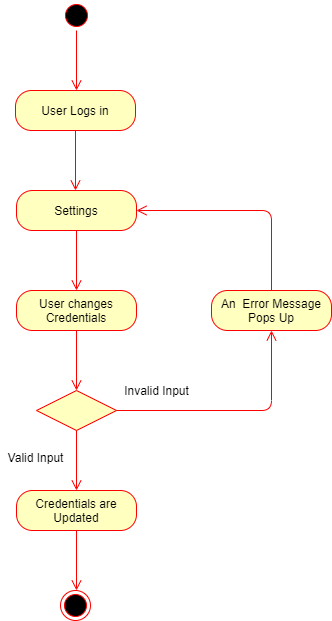

The diagram above was exported from draw.io. Its source (the exported page's mxGraphModel, read from the mxfile embedded in the PNG):
<mxGraphModel dx="782" dy="469" grid="1" gridSize="10" guides="1" tooltips="1" connect="1" arrows="1" fold="1" page="1" pageScale="1" pageWidth="827" pageHeight="1169" math="0" shadow="0">
  <root>
    <mxCell id="0" />
    <mxCell id="1" parent="0" />
    <mxCell id="3ShS6BB2z4I8qQSdaaeM-1" value="" style="ellipse;html=1;shape=startState;fillColor=#000000;strokeColor=#ff0000;" parent="1" vertex="1">
      <mxGeometry x="340" y="40" width="30" height="30" as="geometry" />
    </mxCell>
    <mxCell id="3ShS6BB2z4I8qQSdaaeM-2" value="" style="edgeStyle=orthogonalEdgeStyle;html=1;verticalAlign=bottom;endArrow=open;endSize=8;strokeColor=#ff0000;" parent="1" source="3ShS6BB2z4I8qQSdaaeM-1" edge="1">
      <mxGeometry relative="1" as="geometry">
        <mxPoint x="355" y="130" as="targetPoint" />
      </mxGeometry>
    </mxCell>
    <mxCell id="3ShS6BB2z4I8qQSdaaeM-3" value="User Logs in" style="rounded=1;whiteSpace=wrap;html=1;arcSize=40;fontColor=#000000;fillColor=#ffffc0;strokeColor=#ff0000;" parent="1" vertex="1">
      <mxGeometry x="294" y="130" width="120" height="40" as="geometry" />
    </mxCell>
    <mxCell id="3ShS6BB2z4I8qQSdaaeM-4" value="" style="edgeStyle=orthogonalEdgeStyle;html=1;verticalAlign=bottom;endArrow=open;endSize=8;strokeColor=#ff0000;" parent="1" source="3ShS6BB2z4I8qQSdaaeM-3" edge="1">
      <mxGeometry relative="1" as="geometry">
        <mxPoint x="354" y="230" as="targetPoint" />
      </mxGeometry>
    </mxCell>
    <mxCell id="3ShS6BB2z4I8qQSdaaeM-5" value="Settings" style="rounded=1;whiteSpace=wrap;html=1;arcSize=40;fontColor=#000000;fillColor=#ffffc0;strokeColor=#ff0000;" parent="1" vertex="1">
      <mxGeometry x="295" y="230" width="120" height="40" as="geometry" />
    </mxCell>
    <mxCell id="3ShS6BB2z4I8qQSdaaeM-6" value="" style="edgeStyle=orthogonalEdgeStyle;html=1;verticalAlign=bottom;endArrow=open;endSize=8;strokeColor=#ff0000;" parent="1" source="3ShS6BB2z4I8qQSdaaeM-5" edge="1">
      <mxGeometry relative="1" as="geometry">
        <mxPoint x="355" y="330" as="targetPoint" />
      </mxGeometry>
    </mxCell>
    <mxCell id="3ShS6BB2z4I8qQSdaaeM-7" value="User changes Credentials" style="rounded=1;whiteSpace=wrap;html=1;arcSize=40;fontColor=#000000;fillColor=#ffffc0;strokeColor=#ff0000;" parent="1" vertex="1">
      <mxGeometry x="295" y="330" width="120" height="40" as="geometry" />
    </mxCell>
    <mxCell id="3ShS6BB2z4I8qQSdaaeM-8" value="" style="edgeStyle=orthogonalEdgeStyle;html=1;verticalAlign=bottom;endArrow=open;endSize=8;strokeColor=#ff0000;" parent="1" source="3ShS6BB2z4I8qQSdaaeM-7" edge="1">
      <mxGeometry relative="1" as="geometry">
        <mxPoint x="355" y="430" as="targetPoint" />
      </mxGeometry>
    </mxCell>
    <mxCell id="3ShS6BB2z4I8qQSdaaeM-9" value="" style="rhombus;whiteSpace=wrap;html=1;fillColor=#ffffc0;strokeColor=#ff0000;" parent="1" vertex="1">
      <mxGeometry x="315" y="430" width="80" height="40" as="geometry" />
    </mxCell>
    <mxCell id="3ShS6BB2z4I8qQSdaaeM-11" value="" style="edgeStyle=orthogonalEdgeStyle;html=1;align=left;verticalAlign=top;endArrow=open;endSize=8;strokeColor=#ff0000;" parent="1" source="3ShS6BB2z4I8qQSdaaeM-9" edge="1">
      <mxGeometry x="1" y="41" relative="1" as="geometry">
        <mxPoint x="355" y="530" as="targetPoint" />
        <mxPoint x="-31" y="40" as="offset" />
      </mxGeometry>
    </mxCell>
    <mxCell id="3ShS6BB2z4I8qQSdaaeM-14" value="Valid Input" style="text;html=1;align=center;verticalAlign=middle;resizable=0;points=[];autosize=1;" parent="1" vertex="1">
      <mxGeometry x="279" y="487" width="70" height="20" as="geometry" />
    </mxCell>
    <mxCell id="3ShS6BB2z4I8qQSdaaeM-16" value="" style="edgeStyle=orthogonalEdgeStyle;html=1;align=left;verticalAlign=top;endArrow=open;endSize=8;strokeColor=#ff0000;exitX=1;exitY=0.5;exitDx=0;exitDy=0;" parent="1" source="3ShS6BB2z4I8qQSdaaeM-9" target="3ShS6BB2z4I8qQSdaaeM-18" edge="1">
      <mxGeometry x="1" y="41" relative="1" as="geometry">
        <mxPoint x="490" y="410" as="targetPoint" />
        <mxPoint x="365" y="480" as="sourcePoint" />
        <mxPoint x="-31" y="40" as="offset" />
      </mxGeometry>
    </mxCell>
    <mxCell id="3ShS6BB2z4I8qQSdaaeM-17" value="Invalid Input" style="text;html=1;align=center;verticalAlign=middle;resizable=0;points=[];autosize=1;" parent="1" vertex="1">
      <mxGeometry x="395" y="420" width="80" height="20" as="geometry" />
    </mxCell>
    <mxCell id="3ShS6BB2z4I8qQSdaaeM-18" value="An&amp;nbsp; Error Message Pops Up" style="rounded=1;whiteSpace=wrap;html=1;arcSize=40;fontColor=#000000;fillColor=#ffffc0;strokeColor=#ff0000;" parent="1" vertex="1">
      <mxGeometry x="490" y="330" width="120" height="40" as="geometry" />
    </mxCell>
    <mxCell id="3ShS6BB2z4I8qQSdaaeM-19" value="" style="edgeStyle=orthogonalEdgeStyle;html=1;align=left;verticalAlign=top;endArrow=open;endSize=8;strokeColor=#ff0000;exitX=0.5;exitY=0;exitDx=0;exitDy=0;entryX=1;entryY=0.5;entryDx=0;entryDy=0;" parent="1" source="3ShS6BB2z4I8qQSdaaeM-18" target="3ShS6BB2z4I8qQSdaaeM-5" edge="1">
      <mxGeometry x="1" y="41" relative="1" as="geometry">
        <mxPoint x="550" y="250" as="targetPoint" />
        <mxPoint x="570" y="320" as="sourcePoint" />
        <mxPoint x="-31" y="40" as="offset" />
        <Array as="points">
          <mxPoint x="550" y="250" />
        </Array>
      </mxGeometry>
    </mxCell>
    <mxCell id="3ShS6BB2z4I8qQSdaaeM-20" value="Credentials are Updated" style="rounded=1;whiteSpace=wrap;html=1;arcSize=40;fontColor=#000000;fillColor=#ffffc0;strokeColor=#ff0000;" parent="1" vertex="1">
      <mxGeometry x="295" y="530" width="120" height="40" as="geometry" />
    </mxCell>
    <mxCell id="3ShS6BB2z4I8qQSdaaeM-21" value="" style="edgeStyle=orthogonalEdgeStyle;html=1;verticalAlign=bottom;endArrow=open;endSize=8;strokeColor=#ff0000;" parent="1" source="3ShS6BB2z4I8qQSdaaeM-20" edge="1">
      <mxGeometry relative="1" as="geometry">
        <mxPoint x="355" y="630" as="targetPoint" />
      </mxGeometry>
    </mxCell>
    <mxCell id="3ShS6BB2z4I8qQSdaaeM-22" value="" style="ellipse;html=1;shape=endState;fillColor=#000000;strokeColor=#ff0000;" parent="1" vertex="1">
      <mxGeometry x="339" y="630" width="30" height="30" as="geometry" />
    </mxCell>
  </root>
</mxGraphModel>